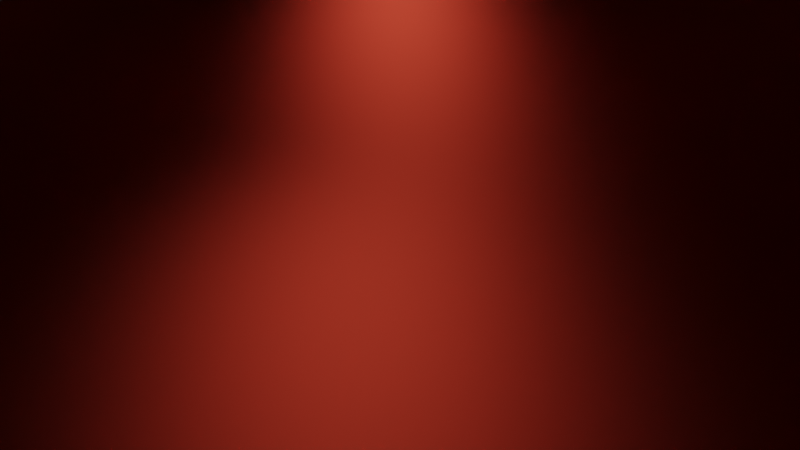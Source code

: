 # Source: practica06.blend  (saved by Blender 2.82.7; exported with 4.5.12 LTS)
import bpy
from mathutils import Matrix  # noqa: F401  (used for matrix-valued properties, if any)

bpy.ops.wm.read_factory_settings(use_empty=True)
scene = bpy.context.scene
scene.name = 'Scene'

# ---- collections
col_collection = bpy.data.collections.new('Collection'); scene.collection.children.link(col_collection)

# ---- materials (node trees are filled in below, after node groups)
mat_wood = bpy.data.materials.new('Wood')
mat_wood.use_transparent_shadow = False
mat_steel = bpy.data.materials.new('Steel')
mat_steel.use_transparent_shadow = False
mat_red_velvet_001 = bpy.data.materials.new('Red_velvet.001')
mat_red_velvet_001.use_transparent_shadow = False
mat_wood_001 = bpy.data.materials.new('Wood.001')
mat_wood_001.use_transparent_shadow = False
mat_red_velvet = bpy.data.materials.new('Red_velvet')
mat_red_velvet.use_transparent_shadow = False
mat_gold = bpy.data.materials.new('Gold')
mat_gold.use_transparent_shadow = False

# ---- material node trees
mat_wood.use_nodes = True; mat_wood.node_tree.nodes.clear()
_N = mat_wood.node_tree.nodes; _L = mat_wood.node_tree.links
n0 = _N.new('ShaderNodeOutputMaterial'); n0.name = 'Material Output'; n0.location = (300, 300)
n1 = _N.new('ShaderNodeBsdfGlass'); n1.name = 'Glass BSDF'; n1.location = (10, 300)
n1.distribution = 'BECKMANN'
n1.inputs[0].default_value = (0.3185, 0.03012, 0.01514, 1.0)
n1.inputs[1].default_value = 0.5
n1.inputs[2].default_value = 1.45
_L.new(n1.outputs[0], n0.inputs[0])
n0.is_active_output = True
mat_steel.use_nodes = True; mat_steel.node_tree.nodes.clear()
_N = mat_steel.node_tree.nodes; _L = mat_steel.node_tree.links
n0 = _N.new('ShaderNodeOutputMaterial'); n0.name = 'Material Output'; n0.location = (300, 300)
n1 = _N.new('ShaderNodeBsdfPrincipled'); n1.name = 'Principled BSDF'; n1.location = (10, 300)
n1.distribution = 'GGX'
n1.subsurface_method = 'BURLEY'
n1.inputs[0].default_value = (0.233, 0.233, 0.233, 1.0)
n1.inputs[3].default_value = 1.45
n1.inputs[27].default_value = (0.0, 0.0, 0.0, 1.0)
n1.inputs[28].default_value = 1.0
_L.new(n1.outputs[0], n0.inputs[0])
n0.is_active_output = True
mat_red_velvet_001.use_nodes = True; mat_red_velvet_001.node_tree.nodes.clear()
_N = mat_red_velvet_001.node_tree.nodes; _L = mat_red_velvet_001.node_tree.links
n0 = _N.new('ShaderNodeOutputMaterial'); n0.name = 'Material Output'; n0.location = (300, 300)
n1 = _N.new('ShaderNodeBsdfPrincipled'); n1.name = 'Principled BSDF'; n1.location = (10, 300)
n1.distribution = 'GGX'
n1.subsurface_method = 'BURLEY'
n1.inputs[0].default_value = (0.8, 0.00494, 0.00494, 1.0)
n1.inputs[3].default_value = 1.45
n1.inputs[27].default_value = (0.0, 0.0, 0.0, 1.0)
n1.inputs[28].default_value = 1.0
_L.new(n1.outputs[0], n0.inputs[0])
n0.is_active_output = True
mat_wood_001.use_nodes = True; mat_wood_001.node_tree.nodes.clear()
_N = mat_wood_001.node_tree.nodes; _L = mat_wood_001.node_tree.links
n0 = _N.new('ShaderNodeOutputMaterial'); n0.name = 'Material Output'; n0.location = (300, 300)
n1 = _N.new('ShaderNodeBsdfPrincipled'); n1.name = 'Principled BSDF'; n1.location = (10, 300)
n1.distribution = 'GGX'
n1.subsurface_method = 'BURLEY'
n1.inputs[0].default_value = (0.1107, 0.01387, 0.007797, 1.0)
n1.inputs[3].default_value = 1.45
n1.inputs[27].default_value = (0.0, 0.0, 0.0, 1.0)
n1.inputs[28].default_value = 1.0
_L.new(n1.outputs[0], n0.inputs[0])
n0.is_active_output = True
mat_red_velvet.use_nodes = True; mat_red_velvet.node_tree.nodes.clear()
_N = mat_red_velvet.node_tree.nodes; _L = mat_red_velvet.node_tree.links
n0 = _N.new('ShaderNodeOutputMaterial'); n0.name = 'Material Output'; n0.location = (300, 300)
n1 = _N.new('ShaderNodeBsdfPrincipled'); n1.name = 'Principled BSDF'; n1.location = (10, 300)
n1.distribution = 'GGX'
n1.subsurface_method = 'BURLEY'
n1.inputs[0].default_value = (0.8, 0.0008479, 0.0, 1.0)
n1.inputs[3].default_value = 1.45
n1.inputs[27].default_value = (0.0, 0.0, 0.0, 1.0)
n1.inputs[28].default_value = 1.0
_L.new(n1.outputs[0], n0.inputs[0])
n0.is_active_output = True
mat_gold.use_nodes = True; mat_gold.node_tree.nodes.clear()
_N = mat_gold.node_tree.nodes; _L = mat_gold.node_tree.links
n0 = _N.new('ShaderNodeOutputMaterial'); n0.name = 'Material Output'; n0.location = (300, 300)
n1 = _N.new('ShaderNodeBsdfPrincipled'); n1.name = 'Principled BSDF'; n1.location = (10, 300)
n1.distribution = 'GGX'
n1.subsurface_method = 'BURLEY'
n1.inputs[0].default_value = (0.4109, 0.3083, 0.01967, 1.0)
n1.inputs[3].default_value = 1.45
n1.inputs[27].default_value = (0.0, 0.0, 0.0, 1.0)
n1.inputs[28].default_value = 1.0
_L.new(n1.outputs[0], n0.inputs[0])
n0.is_active_output = True

# ---- world
world_world = bpy.data.worlds.new('World'); scene.world = world_world
world_world.use_nodes = True; world_world.node_tree.nodes.clear()
_N = world_world.node_tree.nodes; _L = world_world.node_tree.links
n0 = _N.new('ShaderNodeOutputWorld'); n0.name = 'World Output'; n0.location = (300, 300)
n1 = _N.new('ShaderNodeBackground'); n1.name = 'Background'; n1.location = (10, 300)
n1.inputs[0].default_value = (0.05088, 0.05088, 0.05088, 1.0)
_L.new(n1.outputs[0], n0.inputs[0])
n0.is_active_output = True
world_world.color = (0.05088, 0.05088, 0.05088)
world_world.use_sun_shadow = False
world_world.sun_shadow_jitter_overblur = 0.0

# ---- cameras
cam_camera = bpy.data.cameras.new('Camera')
cam_camera.clip_end = 100.0
cam_camera.ortho_scale = 7.314

# ---- lights
light_light = bpy.data.lights.new('Light', 'POINT')
light_light.color = (0.5575, 0.5229, 0.5596)
light_light.transmission_factor = 0.0
light_light.energy = 2000.0
light_light.shadow_soft_size = 0.2
light_light.shadow_maximum_resolution = 0.006
light_light.use_absolute_resolution = True

# ---- meshes
me_cube = bpy.data.meshes.new('Cube')
me_cube.from_pydata([(1.0, 1.0, 1.0), (1.0, 1.0, -1.0), (1.0, -1.0, 1.0), (1.0, -1.0, -1.0), (-1.0, 1.0, 1.0), (-1.0, 1.0, -1.0), (-1.0, -1.0, 1.0), (-1.0, -1.0, -1.0)], [], [(0, 4, 6, 2), (3, 2, 6, 7), (7, 6, 4, 5), (5, 1, 3, 7), (1, 0, 2, 3), (5, 4, 0, 1)])
_uv = me_cube.uv_layers.new(name='UVMap')
_uv.uv.foreach_set('vector', [0.625, 0.5, 0.875, 0.5, 0.875, 0.75, 0.625, 0.75, 0.375, 0.75, 0.625, 0.75, 0.625, 1.0, 0.375, 1.0, 0.375, 0.0, 0.625, 0.0, 0.625, 0.25, 0.375, 0.25, 0.125, 0.5, 0.375, 0.5, 0.375, 0.75, 0.125, 0.75, 0.375, 0.5, 0.625, 0.5, 0.625, 0.75, 0.375, 0.75, 0.375, 0.25, 0.625, 0.25, 0.625, 0.5, 0.375, 0.5])
me_cube.materials.append(mat_wood)
me_cube.use_remesh_preserve_volume = False
me_cube.use_remesh_preserve_attributes = False
me_cube.use_mirror_vertex_groups = False
me_cube.update()
me_cube_001 = bpy.data.meshes.new('Cube.001')
me_cube_001.from_pydata([(-1.0, -1.0, -1.001), (-1.0, -1.0, 1.12), (-1.0, 1.0, -1.001), (-1.0, 1.0, 1.12), (1.0, -1.0, -1.001), (1.0, -1.0, 1.12), (1.0, 1.0, -1.001), (1.0, 1.0, 1.12)], [], [(0, 1, 3, 2), (2, 3, 7, 6), (6, 7, 5, 4), (4, 5, 1, 0), (2, 6, 4, 0), (7, 3, 1, 5)])
_uv = me_cube_001.uv_layers.new(name='UVMap')
_uv.uv.foreach_set('vector', [0.375, 0.0, 0.625, 0.0, 0.625, 0.25, 0.375, 0.25, 0.375, 0.25, 0.625, 0.25, 0.625, 0.5, 0.375, 0.5, 0.375, 0.5, 0.625, 0.5, 0.625, 0.75, 0.375, 0.75, 0.375, 0.75, 0.625, 0.75, 0.625, 1.0, 0.375, 1.0, 0.125, 0.5, 0.375, 0.5, 0.375, 0.75, 0.125, 0.75, 0.625, 0.5, 0.875, 0.5, 0.875, 0.75, 0.625, 0.75])
me_cube_001.materials.append(mat_steel)
me_cube_001.use_remesh_fix_poles = True
me_cube_001.use_remesh_preserve_attributes = False
me_cube_001.use_mirror_vertex_groups = False
me_cube_001.update()
me_cube_002 = bpy.data.meshes.new('Cube.002')
me_cube_002.from_pydata([(-1.0, -1.0, -1.0), (-1.0, -1.0, 1.0), (-1.0, 1.0, -1.0), (-1.0, 1.0, 1.0), (1.0, -1.0, -1.0), (1.0, -1.0, 1.0), (1.0, 1.0, -1.0), (1.0, 1.0, 1.0)], [], [(0, 1, 3, 2), (2, 3, 7, 6), (6, 7, 5, 4), (4, 5, 1, 0), (2, 6, 4, 0), (7, 3, 1, 5)])
_uv = me_cube_002.uv_layers.new(name='UVMap')
_uv.uv.foreach_set('vector', [0.375, 0.0, 0.625, 0.0, 0.625, 0.25, 0.375, 0.25, 0.375, 0.25, 0.625, 0.25, 0.625, 0.5, 0.375, 0.5, 0.375, 0.5, 0.625, 0.5, 0.625, 0.75, 0.375, 0.75, 0.375, 0.75, 0.625, 0.75, 0.625, 1.0, 0.375, 1.0, 0.125, 0.5, 0.375, 0.5, 0.375, 0.75, 0.125, 0.75, 0.625, 0.5, 0.875, 0.5, 0.875, 0.75, 0.625, 0.75])
me_cube_002.materials.append(mat_red_velvet_001)
me_cube_002.use_remesh_fix_poles = True
me_cube_002.use_remesh_preserve_attributes = False
me_cube_002.use_mirror_vertex_groups = False
me_cube_002.update()
me_cylinder = bpy.data.meshes.new('Cylinder')
me_cylinder.from_pydata([(0.0, 1.0, -1.0), (0.0, 1.0, 1.0), (0.1951, 0.9808, -1.0), (0.1951, 0.9808, 1.0), (0.3827, 0.9239, -1.0), (0.3827, 0.9239, 1.0), (0.5556, 0.8315, -1.0), (0.5556, 0.8315, 1.0), (0.7071, 0.7071, -1.0), (0.7071, 0.7071, 1.0), (0.8315, 0.5556, -1.0), (0.8315, 0.5556, 1.0), (0.9239, 0.3827, -1.0), (0.9239, 0.3827, 1.0), (0.9808, 0.1951, -1.0), (0.9808, 0.1951, 1.0), (1.0, 7.55e-08, -1.0), (1.0, 7.55e-08, 1.0), (0.9808, -0.1951, -1.0), (0.9808, -0.1951, 1.0), (0.9239, -0.3827, -1.0), (0.9239, -0.3827, 1.0), (0.8315, -0.5556, -1.0), (0.8315, -0.5556, 1.0), (0.7071, -0.7071, -1.0), (0.7071, -0.7071, 1.0), (0.5556, -0.8315, -1.0), (0.5556, -0.8315, 1.0), (0.3827, -0.9239, -1.0), (0.3827, -0.9239, 1.0), (0.1951, -0.9808, -1.0), (0.1951, -0.9808, 1.0), (-3.258e-07, -1.0, -1.0), (-3.258e-07, -1.0, 1.0), (-0.1951, -0.9808, -1.0), (-0.1951, -0.9808, 1.0), (-0.3827, -0.9239, -1.0), (-0.3827, -0.9239, 1.0), (-0.5556, -0.8315, -1.0), (-0.5556, -0.8315, 1.0), (-0.7071, -0.7071, -1.0), (-0.7071, -0.7071, 1.0), (-0.8315, -0.5556, -1.0), (-0.8315, -0.5556, 1.0), (-0.9239, -0.3827, -1.0), (-0.9239, -0.3827, 1.0), (-0.9808, -0.1951, -1.0), (-0.9808, -0.1951, 1.0), (-1.0, 9.656e-07, -1.0), (-1.0, 9.656e-07, 1.0), (-0.9808, 0.1951, -1.0), (-0.9808, 0.1951, 1.0), (-0.9239, 0.3827, -1.0), (-0.9239, 0.3827, 1.0), (-0.8315, 0.5556, -1.0), (-0.8315, 0.5556, 1.0), (-0.7071, 0.7071, -1.0), (-0.7071, 0.7071, 1.0), (-0.5556, 0.8315, -1.0), (-0.5556, 0.8315, 1.0), (-0.3827, 0.9239, -1.0), (-0.3827, 0.9239, 1.0), (-0.1951, 0.9808, -1.0), (-0.1951, 0.9808, 1.0)], [], [(0, 1, 3, 2), (2, 3, 5, 4), (4, 5, 7, 6), (6, 7, 9, 8), (8, 9, 11, 10), (10, 11, 13, 12), (12, 13, 15, 14), (14, 15, 17, 16), (16, 17, 19, 18), (18, 19, 21, 20), (20, 21, 23, 22), (22, 23, 25, 24), (24, 25, 27, 26), (26, 27, 29, 28), (28, 29, 31, 30), (30, 31, 33, 32), (32, 33, 35, 34), (34, 35, 37, 36), (36, 37, 39, 38), (38, 39, 41, 40), (40, 41, 43, 42), (42, 43, 45, 44), (44, 45, 47, 46), (46, 47, 49, 48), (48, 49, 51, 50), (50, 51, 53, 52), (52, 53, 55, 54), (54, 55, 57, 56), (56, 57, 59, 58), (58, 59, 61, 60), (3, 1, 63, 61, 59, 57, 55, 53, 51, 49, 47, 45, 43, 41, 39, 37, 35, 33, 31, 29, 27, 25, 23, 21, 19, 17, 15, 13, 11, 9, 7, 5), (60, 61, 63, 62), (62, 63, 1, 0), (0, 2, 4, 6, 8, 10, 12, 14, 16, 18, 20, 22, 24, 26, 28, 30, 32, 34, 36, 38, 40, 42, 44, 46, 48, 50, 52, 54, 56, 58, 60, 62)])
_uv = me_cylinder.uv_layers.new(name='UVMap')
_uv.uv.foreach_set('vector', [1.0, 0.5, 1.0, 1.0, 0.9688, 1.0, 0.9688, 0.5, 0.9688, 0.5, 0.9688, 1.0, 0.9375, 1.0, 0.9375, 0.5, 0.9375, 0.5, 0.9375, 1.0, 0.9062, 1.0, 0.9062, 0.5, 0.9062, 0.5, 0.9062, 1.0, 0.875, 1.0, 0.875, 0.5, 0.875, 0.5, 0.875, 1.0, 0.8438, 1.0, 0.8438, 0.5, 0.8438, 0.5, 0.8438, 1.0, 0.8125, 1.0, 0.8125, 0.5, 0.8125, 0.5, 0.8125, 1.0, 0.7812, 1.0, 0.7812, 0.5, 0.7812, 0.5, 0.7812, 1.0, 0.75, 1.0, 0.75, 0.5, 0.75, 0.5, 0.75, 1.0, 0.7188, 1.0, 0.7188, 0.5, 0.7188, 0.5, 0.7188, 1.0, 0.6875, 1.0, 0.6875, 0.5, 0.6875, 0.5, 0.6875, 1.0, 0.6562, 1.0, 0.6562, 0.5, 0.6562, 0.5, 0.6562, 1.0, 0.625, 1.0, 0.625, 0.5, 0.625, 0.5, 0.625, 1.0, 0.5938, 1.0, 0.5938, 0.5, 0.5938, 0.5, 0.5938, 1.0, 0.5625, 1.0, 0.5625, 0.5, 0.5625, 0.5, 0.5625, 1.0, 0.5312, 1.0, 0.5312, 0.5, 0.5312, 0.5, 0.5312, 1.0, 0.5, 1.0, 0.5, 0.5, 0.5, 0.5, 0.5, 1.0, 0.4688, 1.0, 0.4688, 0.5, 0.4688, 0.5, 0.4688, 1.0, 0.4375, 1.0, 0.4375, 0.5, 0.4375, 0.5, 0.4375, 1.0, 0.4062, 1.0, 0.4062, 0.5, 0.4062, 0.5, 0.4062, 1.0, 0.375, 1.0, 0.375, 0.5, 0.375, 0.5, 0.375, 1.0, 0.3438, 1.0, 0.3438, 0.5, 0.3438, 0.5, 0.3438, 1.0, 0.3125, 1.0, 0.3125, 0.5, 0.3125, 0.5, 0.3125, 1.0, 0.2812, 1.0, 0.2812, 0.5, 0.2812, 0.5, 0.2812, 1.0, 0.25, 1.0, 0.25, 0.5, 0.25, 0.5, 0.25, 1.0, 0.2188, 1.0, 0.2188, 0.5, 0.2188, 0.5, 0.2188, 1.0, 0.1875, 1.0, 0.1875, 0.5, 0.1875, 0.5, 0.1875, 1.0, 0.1562, 1.0, 0.1562, 0.5, 0.1562, 0.5, 0.1562, 1.0, 0.125, 1.0, 0.125, 0.5, 0.125, 0.5, 0.125, 1.0, 0.09375, 1.0, 0.09375, 0.5, 0.09375, 0.5, 0.09375, 1.0, 0.0625, 1.0, 0.0625, 0.5, 0.2968, 0.4854, 0.25, 0.49, 0.2032, 0.4854, 0.1582, 0.4717, 0.1167, 0.4496, 0.08029, 0.4197, 0.05045, 0.3833, 0.02827, 0.3418, 0.01461, 0.2968, 0.01, 0.25, 0.01461, 0.2032, 0.02827, 0.1582, 0.05045, 0.1167, 0.08029, 0.08029, 0.1167, 0.05045, 0.1582, 0.02827, 0.2032, 0.01461, 0.25, 0.01, 0.2968, 0.01461, 0.3418, 0.02827, 0.3833, 0.05045, 0.4197, 0.08029, 0.4496, 0.1167, 0.4717, 0.1582, 0.4854, 0.2032, 0.49, 0.25, 0.4854, 0.2968, 0.4717, 0.3418, 0.4496, 0.3833, 0.4197, 0.4197, 0.3833, 0.4496, 0.3418, 0.4717, 0.0625, 0.5, 0.0625, 1.0, 0.03125, 1.0, 0.03125, 0.5, 0.03125, 0.5, 0.03125, 1.0, 0.0, 1.0, 0.0, 0.5, 0.75, 0.49, 0.7968, 0.4854, 0.8418, 0.4717, 0.8833, 0.4496, 0.9197, 0.4197, 0.9496, 0.3833, 0.9717, 0.3418, 0.9854, 0.2968, 0.99, 0.25, 0.9854, 0.2032, 0.9717, 0.1582, 0.9496, 0.1167, 0.9197, 0.08029, 0.8833, 0.05045, 0.8418, 0.02827, 0.7968, 0.01461, 0.75, 0.01, 0.7032, 0.01461, 0.6582, 0.02827, 0.6167, 0.05045, 0.5803, 0.08029, 0.5504, 0.1167, 0.5283, 0.1582, 0.5146, 0.2032, 0.51, 0.25, 0.5146, 0.2968, 0.5283, 0.3418, 0.5504, 0.3833, 0.5803, 0.4197, 0.6167, 0.4496, 0.6582, 0.4717, 0.7032, 0.4854])
me_cylinder.materials.append(mat_wood_001)
me_cylinder.use_remesh_fix_poles = True
me_cylinder.use_remesh_preserve_attributes = False
me_cylinder.use_mirror_vertex_groups = False
me_cylinder.update()
me_cube_003 = bpy.data.meshes.new('Cube.003')
me_cube_003.from_pydata([(-1.0, -1.0, -1.0), (-1.0, -1.0, 1.0), (-1.0, 1.0, -1.0), (-1.0, 1.0, 1.0), (1.0, -1.0, -1.0), (1.0, -1.0, 1.0), (1.0, 1.0, -1.0), (1.0, 1.0, 1.0)], [], [(0, 1, 3, 2), (2, 3, 7, 6), (6, 7, 5, 4), (4, 5, 1, 0), (2, 6, 4, 0), (7, 3, 1, 5)])
_uv = me_cube_003.uv_layers.new(name='UVMap')
_uv.uv.foreach_set('vector', [0.375, 0.0, 0.625, 0.0, 0.625, 0.25, 0.375, 0.25, 0.375, 0.25, 0.625, 0.25, 0.625, 0.5, 0.375, 0.5, 0.375, 0.5, 0.625, 0.5, 0.625, 0.75, 0.375, 0.75, 0.375, 0.75, 0.625, 0.75, 0.625, 1.0, 0.375, 1.0, 0.125, 0.5, 0.375, 0.5, 0.375, 0.75, 0.125, 0.75, 0.625, 0.5, 0.875, 0.5, 0.875, 0.75, 0.625, 0.75])
me_cube_003.materials.append(mat_red_velvet)
me_cube_003.use_remesh_fix_poles = True
me_cube_003.use_remesh_preserve_attributes = False
me_cube_003.use_mirror_vertex_groups = False
me_cube_003.update()
me_cylinder_001 = bpy.data.meshes.new('Cylinder.001')
me_cylinder_001.from_pydata([(-1.171, 1.0, -1.0), (-1.171, 1.0, 1.0), (-1.131, 0.9808, -1.0), (-1.131, 0.9808, 1.0), (-1.094, 0.9239, -1.0), (-1.094, 0.9239, 1.0), (-1.059, 0.8315, -1.0), (-1.059, 0.8315, 1.0), (-1.028, 0.7071, -1.0), (-1.028, 0.7071, 1.0), (-1.003, 0.5556, -1.0), (-1.003, 0.5556, 1.0), (-0.9845, 0.3827, -1.0), (-0.9845, 0.3827, 1.0), (-0.9731, 0.1951, -1.0), (-0.9731, 0.1951, 1.0), (-0.9692, -6.612e-07, -1.0), (-0.9692, -6.612e-07, 1.0), (-0.9731, -0.1951, -1.0), (-0.9731, -0.1951, 1.0), (-0.9845, -0.3827, -1.0), (-0.9845, -0.3827, 1.0), (-1.003, -0.5556, -1.0), (-1.003, -0.5556, 1.0), (-1.028, -0.7071, -1.0), (-1.028, -0.7071, 1.0), (-1.059, -0.8315, -1.0), (-1.059, -0.8315, 1.0), (-1.094, -0.9239, -1.0), (-1.094, -0.9239, 1.0), (-1.131, -0.9808, -1.0), (-1.131, -0.9808, 1.0), (-1.171, -1.0, -1.0), (-1.171, -1.0, 1.0), (-1.21, -0.9808, -1.0), (-1.21, -0.9808, 1.0), (-1.248, -0.9239, -1.0), (-1.248, -0.9239, 1.0), (-1.283, -0.8315, -1.0), (-1.283, -0.8315, 1.0), (-1.313, -0.7071, -1.0), (-1.313, -0.7071, 1.0), (-1.338, -0.5556, -1.0), (-1.338, -0.5556, 1.0), (-1.357, -0.3827, -1.0), (-1.357, -0.3827, 1.0), (-1.368, -0.1951, -1.0), (-1.368, -0.1951, 1.0), (-1.372, 7.693e-07, -1.0), (-1.372, 7.693e-07, 1.0), (-1.368, 0.1951, -1.0), (-1.368, 0.1951, 1.0), (-1.357, 0.3827, -1.0), (-1.357, 0.3827, 1.0), (-1.338, 0.5556, -1.0), (-1.338, 0.5556, 1.0), (-1.313, 0.7071, -1.0), (-1.313, 0.7071, 1.0), (-1.283, 0.8315, -1.0), (-1.283, 0.8315, 1.0), (-1.248, 0.9239, -1.0), (-1.248, 0.9239, 1.0), (-1.21, 0.9808, -1.0), (-1.21, 0.9808, 1.0)], [], [(0, 1, 3, 2), (2, 3, 5, 4), (4, 5, 7, 6), (6, 7, 9, 8), (8, 9, 11, 10), (10, 11, 13, 12), (12, 13, 15, 14), (14, 15, 17, 16), (16, 17, 19, 18), (18, 19, 21, 20), (20, 21, 23, 22), (22, 23, 25, 24), (24, 25, 27, 26), (26, 27, 29, 28), (28, 29, 31, 30), (30, 31, 33, 32), (32, 33, 35, 34), (34, 35, 37, 36), (36, 37, 39, 38), (38, 39, 41, 40), (40, 41, 43, 42), (42, 43, 45, 44), (44, 45, 47, 46), (46, 47, 49, 48), (48, 49, 51, 50), (50, 51, 53, 52), (52, 53, 55, 54), (54, 55, 57, 56), (56, 57, 59, 58), (58, 59, 61, 60), (3, 1, 63, 61, 59, 57, 55, 53, 51, 49, 47, 45, 43, 41, 39, 37, 35, 33, 31, 29, 27, 25, 23, 21, 19, 17, 15, 13, 11, 9, 7, 5), (60, 61, 63, 62), (62, 63, 1, 0), (0, 2, 4, 6, 8, 10, 12, 14, 16, 18, 20, 22, 24, 26, 28, 30, 32, 34, 36, 38, 40, 42, 44, 46, 48, 50, 52, 54, 56, 58, 60, 62)])
_uv = me_cylinder_001.uv_layers.new(name='UVMap')
_uv.uv.foreach_set('vector', [1.0, 0.5, 1.0, 1.0, 0.9688, 1.0, 0.9688, 0.5, 0.9688, 0.5, 0.9688, 1.0, 0.9375, 1.0, 0.9375, 0.5, 0.9375, 0.5, 0.9375, 1.0, 0.9062, 1.0, 0.9062, 0.5, 0.9062, 0.5, 0.9062, 1.0, 0.875, 1.0, 0.875, 0.5, 0.875, 0.5, 0.875, 1.0, 0.8438, 1.0, 0.8438, 0.5, 0.8438, 0.5, 0.8438, 1.0, 0.8125, 1.0, 0.8125, 0.5, 0.8125, 0.5, 0.8125, 1.0, 0.7812, 1.0, 0.7812, 0.5, 0.7812, 0.5, 0.7812, 1.0, 0.75, 1.0, 0.75, 0.5, 0.75, 0.5, 0.75, 1.0, 0.7188, 1.0, 0.7188, 0.5, 0.7188, 0.5, 0.7188, 1.0, 0.6875, 1.0, 0.6875, 0.5, 0.6875, 0.5, 0.6875, 1.0, 0.6562, 1.0, 0.6562, 0.5, 0.6562, 0.5, 0.6562, 1.0, 0.625, 1.0, 0.625, 0.5, 0.625, 0.5, 0.625, 1.0, 0.5938, 1.0, 0.5938, 0.5, 0.5938, 0.5, 0.5938, 1.0, 0.5625, 1.0, 0.5625, 0.5, 0.5625, 0.5, 0.5625, 1.0, 0.5312, 1.0, 0.5312, 0.5, 0.5312, 0.5, 0.5312, 1.0, 0.5, 1.0, 0.5, 0.5, 0.5, 0.5, 0.5, 1.0, 0.4688, 1.0, 0.4688, 0.5, 0.4688, 0.5, 0.4688, 1.0, 0.4375, 1.0, 0.4375, 0.5, 0.4375, 0.5, 0.4375, 1.0, 0.4062, 1.0, 0.4062, 0.5, 0.4062, 0.5, 0.4062, 1.0, 0.375, 1.0, 0.375, 0.5, 0.375, 0.5, 0.375, 1.0, 0.3438, 1.0, 0.3438, 0.5, 0.3438, 0.5, 0.3438, 1.0, 0.3125, 1.0, 0.3125, 0.5, 0.3125, 0.5, 0.3125, 1.0, 0.2812, 1.0, 0.2812, 0.5, 0.2812, 0.5, 0.2812, 1.0, 0.25, 1.0, 0.25, 0.5, 0.25, 0.5, 0.25, 1.0, 0.2188, 1.0, 0.2188, 0.5, 0.2188, 0.5, 0.2188, 1.0, 0.1875, 1.0, 0.1875, 0.5, 0.1875, 0.5, 0.1875, 1.0, 0.1562, 1.0, 0.1562, 0.5, 0.1562, 0.5, 0.1562, 1.0, 0.125, 1.0, 0.125, 0.5, 0.125, 0.5, 0.125, 1.0, 0.09375, 1.0, 0.09375, 0.5, 0.09375, 0.5, 0.09375, 1.0, 0.0625, 1.0, 0.0625, 0.5, 0.2968, 0.4854, 0.25, 0.49, 0.2032, 0.4854, 0.1582, 0.4717, 0.1167, 0.4496, 0.08029, 0.4197, 0.05045, 0.3833, 0.02827, 0.3418, 0.01461, 0.2968, 0.01, 0.25, 0.01461, 0.2032, 0.02827, 0.1582, 0.05045, 0.1167, 0.08029, 0.08029, 0.1167, 0.05045, 0.1582, 0.02827, 0.2032, 0.01461, 0.25, 0.01, 0.2968, 0.01461, 0.3418, 0.02827, 0.3833, 0.05045, 0.4197, 0.08029, 0.4496, 0.1167, 0.4717, 0.1582, 0.4854, 0.2032, 0.49, 0.25, 0.4854, 0.2968, 0.4717, 0.3418, 0.4496, 0.3833, 0.4197, 0.4197, 0.3833, 0.4496, 0.3418, 0.4717, 0.0625, 0.5, 0.0625, 1.0, 0.03125, 1.0, 0.03125, 0.5, 0.03125, 0.5, 0.03125, 1.0, 0.0, 1.0, 0.0, 0.5, 0.75, 0.49, 0.7968, 0.4854, 0.8418, 0.4717, 0.8833, 0.4496, 0.9197, 0.4197, 0.9496, 0.3833, 0.9717, 0.3418, 0.9854, 0.2968, 0.99, 0.25, 0.9854, 0.2032, 0.9717, 0.1582, 0.9496, 0.1167, 0.9197, 0.08029, 0.8833, 0.05045, 0.8418, 0.02827, 0.7968, 0.01461, 0.75, 0.01, 0.7032, 0.01461, 0.6582, 0.02827, 0.6167, 0.05045, 0.5803, 0.08029, 0.5504, 0.1167, 0.5283, 0.1582, 0.5146, 0.2032, 0.51, 0.25, 0.5146, 0.2968, 0.5283, 0.3418, 0.5504, 0.3833, 0.5803, 0.4197, 0.6167, 0.4496, 0.6582, 0.4717, 0.7032, 0.4854])
me_cylinder_001.materials.append(mat_gold)
me_cylinder_001.use_remesh_fix_poles = True
me_cylinder_001.use_remesh_preserve_attributes = False
me_cylinder_001.use_mirror_vertex_groups = False
me_cylinder_001.update()

# ---- objects
ob_cube = bpy.data.objects.new('Cube', me_cube)
ob_light = bpy.data.objects.new('Light', light_light)
ob_camera = bpy.data.objects.new('Camera', cam_camera)
ob_cube_001 = bpy.data.objects.new('Cube.001', me_cube_001)
ob_cube_002 = bpy.data.objects.new('Cube.002', me_cube_001)
ob_cube_003 = bpy.data.objects.new('Cube.003', me_cube_001)
ob_cube_004 = bpy.data.objects.new('Cube.004', me_cube_001)
ob_cube_005 = bpy.data.objects.new('Cube.005', me_cube_002)
ob_cylinder = bpy.data.objects.new('Cylinder', me_cylinder)
ob_cube_006 = bpy.data.objects.new('Cube.006', me_cube_003)
ob_cylinder_001 = bpy.data.objects.new('Cylinder.001', me_cylinder_001)
ob_cylinder_002 = bpy.data.objects.new('Cylinder.002', me_cylinder_001)
ob_cube_007 = bpy.data.objects.new('Cube.007', me_cube_002)
ob_cylinder_003 = bpy.data.objects.new('Cylinder.003', me_cylinder)
ob_cube_008 = bpy.data.objects.new('Cube.008', me_cube_003)
ob_cylinder_004 = bpy.data.objects.new('Cylinder.004', me_cylinder_001)
ob_cylinder_005 = bpy.data.objects.new('Cylinder.005', me_cylinder_001)
ob_cube_009 = bpy.data.objects.new('Cube.009', me_cube_002)
ob_cylinder_006 = bpy.data.objects.new('Cylinder.006', me_cylinder)
ob_cube_010 = bpy.data.objects.new('Cube.010', me_cube_003)
ob_cylinder_007 = bpy.data.objects.new('Cylinder.007', me_cylinder_001)
ob_cylinder_008 = bpy.data.objects.new('Cylinder.008', me_cylinder_001)
ob_light_001 = bpy.data.objects.new('Light.001', light_light)

# ---- transforms, parenting, visibility, modifiers, constraints
ob_cube.location = (0.0, 0.0, 1.0)
ob_cube.scale = (9.585, 3.386, 0.4912)
ob_cube.delta_location = (0.0, 0.0, 1.0)
ob_cube.lock_rotations_4d = False
ob_cube.empty_display_type = 'ARROWS'
ob_cube.lineart.crease_threshold = 0.0
ob_light.location = (3.754, 0.1732, 5.255)
ob_light.rotation_euler = (0.6503, 0.05522, 1.866)
ob_light.lock_rotations_4d = False
ob_light.empty_display_type = 'ARROWS'
ob_light.color = (0.0, 0.0, 0.0, 0.0)
ob_light.lineart.crease_threshold = 0.0
ob_camera.location = (-10.29, -0.9021, 4.464)
ob_camera.rotation_euler = (1.157, 0.04802, 4.778)
ob_camera.lock_rotations_4d = False
ob_camera.empty_display_type = 'ARROWS'
ob_camera.color = (0.0, 0.0, 0.0, 0.0)
ob_camera.display_type = 'WIRE'
ob_camera.lineart.crease_threshold = 0.0
ob_cube_001.location = (-8.97, 2.777, 0.7936)
ob_cube_001.scale = (0.5869, 0.5869, -0.6856)
ob_cube_001.lineart.crease_threshold = 0.0
ob_cube_002.location = (-8.97, -2.772, 0.7936)
ob_cube_002.scale = (0.5869, 0.5869, -0.6856)
ob_cube_002.lineart.crease_threshold = 0.0
ob_cube_003.location = (8.991, -2.768, 0.7936)
ob_cube_003.rotation_euler = (0.0, -0.0, 3.144)
ob_cube_003.scale = (0.5869, 0.5869, -0.6856)
ob_cube_003.lineart.crease_threshold = 0.0
ob_cube_004.location = (8.977, 2.766, 0.7936)
ob_cube_004.rotation_euler = (0.0, -0.0, 3.144)
ob_cube_004.scale = (0.5869, 0.5869, -0.6856)
ob_cube_004.lineart.crease_threshold = 0.0
ob_cube_005.location = (0.0, -5.011, 0.8927)
ob_cube_005.scale = (1.045, 1.045, 0.213)
ob_cube_005.lineart.crease_threshold = 0.0
ob_cylinder.location = (0.0, -5.011, 0.3466)
ob_cylinder.scale = (0.673, 0.673, 0.3463)
ob_cylinder.lineart.crease_threshold = 0.0
ob_cube_006.location = (0.0, -5.796, 2.112)
ob_cube_006.scale = (1.0, 0.1552, 1.0)
ob_cube_006.lineart.crease_threshold = 0.0
ob_cylinder_001.location = (-0.8269, -4.839, 0.0)
ob_cylinder_001.rotation_euler = (-1.571, 1.571, 0.0)
ob_cylinder_001.scale = (1.0, 0.2091, 0.8094)
ob_cylinder_001.lineart.crease_threshold = 0.0
ob_cylinder_002.location = (0.8269, -4.839, 0.0)
ob_cylinder_002.rotation_euler = (-1.571, 1.571, 0.0)
ob_cylinder_002.scale = (1.0, 0.2091, 0.8094)
ob_cylinder_002.lineart.crease_threshold = 0.0
ob_cube_007.location = (0.02427, 5.011, 0.8927)
ob_cube_007.rotation_euler = (0.0, -0.0, 3.137)
ob_cube_007.scale = (1.045, 1.045, 0.213)
ob_cube_007.lineart.crease_threshold = 0.0
ob_cylinder_003.location = (0.02427, 5.011, 0.3466)
ob_cylinder_003.rotation_euler = (0.0, -0.0, 3.137)
ob_cylinder_003.scale = (0.673, 0.673, 0.3463)
ob_cylinder_003.lineart.crease_threshold = 0.0
ob_cube_008.location = (0.02807, 5.796, 2.112)
ob_cube_008.rotation_euler = (0.0, -0.0, 3.137)
ob_cube_008.scale = (1.0, 0.1552, 1.0)
ob_cube_008.lineart.crease_threshold = 0.0
ob_cylinder_004.location = (0.8503, 4.835, 0.0)
ob_cylinder_004.rotation_euler = (-4.708, 1.571, 0.0)
ob_cylinder_004.scale = (1.0, 0.2091, 0.8094)
ob_cylinder_004.lineart.crease_threshold = 0.0
ob_cylinder_005.location = (-0.8034, 4.843, 0.0)
ob_cylinder_005.rotation_euler = (-4.708, 1.571, 0.0)
ob_cylinder_005.scale = (1.0, 0.2091, 0.8094)
ob_cylinder_005.lineart.crease_threshold = 0.0
ob_cube_009.location = (11.12, 0.005377, 0.8927)
ob_cube_009.rotation_euler = (0.0, -0.0, 1.572)
ob_cube_009.scale = (1.045, 1.045, 0.213)
ob_cube_009.lineart.crease_threshold = 0.0
ob_cylinder_006.location = (11.12, 0.005377, 0.3466)
ob_cylinder_006.rotation_euler = (0.0, -0.0, 1.572)
ob_cylinder_006.scale = (0.673, 0.673, 0.3463)
ob_cylinder_006.lineart.crease_threshold = 0.0
ob_cube_010.location = (11.91, 0.006219, 2.112)
ob_cube_010.rotation_euler = (0.0, -0.0, 1.572)
ob_cube_010.scale = (1.0, 0.1552, 1.0)
ob_cube_010.lineart.crease_threshold = 0.0
ob_cylinder_007.location = (10.95, -0.8217, 0.0)
ob_cylinder_007.rotation_euler = (-3.143, 1.571, 0.0)
ob_cylinder_007.scale = (1.0, 0.2091, 0.8094)
ob_cylinder_007.lineart.crease_threshold = 0.0
ob_cylinder_008.location = (10.95, 0.8321, 0.0)
ob_cylinder_008.rotation_euler = (-3.143, 1.571, 0.0)
ob_cylinder_008.scale = (1.0, 0.2091, 0.8094)
ob_cylinder_008.lineart.crease_threshold = 0.0
ob_light_001.location = (-3.851, 0.07845, 5.204)
ob_light_001.rotation_euler = (0.6503, 0.05522, 1.866)
ob_light_001.lock_rotations_4d = False
ob_light_001.empty_display_type = 'ARROWS'
ob_light_001.color = (0.0, 0.0, 0.0, 0.0)
ob_light_001.lineart.crease_threshold = 0.0

# ---- collection membership
col_collection.objects.link(ob_cube)
col_collection.objects.link(ob_light)
col_collection.objects.link(ob_camera)
col_collection.objects.link(ob_cube_001)
col_collection.objects.link(ob_cube_002)
col_collection.objects.link(ob_cube_003)
col_collection.objects.link(ob_cube_004)
col_collection.objects.link(ob_cube_005)
col_collection.objects.link(ob_cylinder)
col_collection.objects.link(ob_cube_006)
col_collection.objects.link(ob_cylinder_001)
col_collection.objects.link(ob_cylinder_002)
col_collection.objects.link(ob_cube_007)
col_collection.objects.link(ob_cylinder_003)
col_collection.objects.link(ob_cube_008)
col_collection.objects.link(ob_cylinder_004)
col_collection.objects.link(ob_cylinder_005)
col_collection.objects.link(ob_cube_009)
col_collection.objects.link(ob_cylinder_006)
col_collection.objects.link(ob_cube_010)
col_collection.objects.link(ob_cylinder_007)
col_collection.objects.link(ob_cylinder_008)
col_collection.objects.link(ob_light_001)

# ---- scene / render settings (as saved in the file)
scene.camera = ob_camera
scene.frame_start = 1; scene.frame_end = 250; scene.frame_set(1)
scene.render.engine = 'BLENDER_EEVEE_NEXT'
scene.cycles.use_denoising = False
scene.cycles.samples = 128
scene.cycles.sampling_pattern = 'TABULATED_SOBOL'
scene.cycles.use_adaptive_sampling = False
scene.cycles.use_light_tree = False
scene.view_settings.view_transform = 'Filmic'
bpy.context.view_layer.update()
